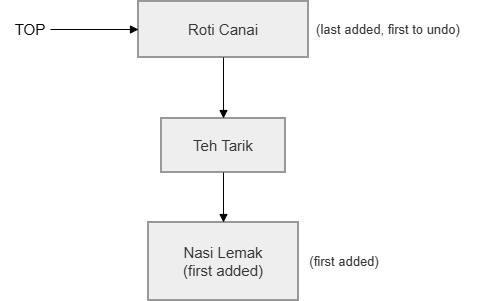

The diagram above was exported from draw.io. Its source (the exported page's mxGraphModel, read from the mxfile embedded in the PNG):
<mxGraphModel dx="911" dy="531" grid="1" gridSize="10" guides="1" tooltips="1" connect="1" arrows="1" fold="1" page="1" pageScale="1" pageWidth="827" pageHeight="1169" math="0" shadow="0">
  <root>
    <mxCell id="0" />
    <mxCell id="1" parent="0" />
    <mxCell id="kriW4uKuLytvACmzGNyg-27" parent="1" style="whiteSpace=wrap;strokeWidth=2;fillColor=light-dark(#eeeeee,#1f2020);strokeColor=light-dark(#999999,#cccccc);fontColor=light-dark(#333333,#cccccc);fontSize=15;" value="Roti Canai" vertex="1">
      <mxGeometry height="56" width="170" x="298" y="155" as="geometry" />
    </mxCell>
    <mxCell id="kriW4uKuLytvACmzGNyg-28" parent="1" style="whiteSpace=wrap;strokeWidth=2;fillColor=light-dark(#eeeeee,#1f2020);strokeColor=light-dark(#999999,#cccccc);fontColor=light-dark(#333333,#cccccc);fontSize=15;" value="Teh Tarik" vertex="1">
      <mxGeometry height="54" width="124" x="321" y="272" as="geometry" />
    </mxCell>
    <mxCell id="kriW4uKuLytvACmzGNyg-29" parent="1" style="whiteSpace=wrap;strokeWidth=2;fillColor=light-dark(#eeeeee,#1f2020);strokeColor=light-dark(#999999,#cccccc);fontColor=light-dark(#333333,#cccccc);fontSize=15;" value="Nasi Lemak&#10;(first added)" vertex="1">
      <mxGeometry height="78" width="150" x="308" y="376" as="geometry" />
    </mxCell>
    <mxCell id="kriW4uKuLytvACmzGNyg-30" edge="1" parent="1" style="curved=1;startArrow=none;endArrow=block;entryX=0;entryY=0.5;rounded=0;entryDx=0;entryDy=0;" target="kriW4uKuLytvACmzGNyg-27" value="">
      <mxGeometry relative="1" as="geometry">
        <Array as="points" />
        <mxPoint x="210" y="183" as="sourcePoint" />
      </mxGeometry>
    </mxCell>
    <mxCell id="kriW4uKuLytvACmzGNyg-31" edge="1" parent="1" source="kriW4uKuLytvACmzGNyg-27" style="curved=1;startArrow=none;endArrow=block;exitX=0.5;exitY=1;entryX=0.5;entryY=0;rounded=0;" target="kriW4uKuLytvACmzGNyg-28" value="">
      <mxGeometry relative="1" as="geometry">
        <Array as="points" />
      </mxGeometry>
    </mxCell>
    <mxCell id="kriW4uKuLytvACmzGNyg-32" edge="1" parent="1" source="kriW4uKuLytvACmzGNyg-28" style="curved=1;startArrow=none;endArrow=block;exitX=0.5;exitY=1;entryX=0.5;entryY=0;rounded=0;" target="kriW4uKuLytvACmzGNyg-29" value="">
      <mxGeometry relative="1" as="geometry">
        <Array as="points" />
      </mxGeometry>
    </mxCell>
    <mxCell id="kriW4uKuLytvACmzGNyg-40" parent="1" style="text;html=1;whiteSpace=wrap;strokeColor=none;fillColor=none;align=center;verticalAlign=middle;rounded=0;" value="&lt;font style=&quot;font-size: 15px;&quot;&gt;TOP&lt;/font&gt;" vertex="1">
      <mxGeometry height="30" width="60" x="160" y="168" as="geometry" />
    </mxCell>
    <mxCell id="kriW4uKuLytvACmzGNyg-41" parent="1" style="text;html=1;whiteSpace=wrap;strokeColor=none;fillColor=none;align=center;verticalAlign=middle;rounded=0;" value="&lt;span style=&quot;color: rgb(51, 51, 51);&quot;&gt;&lt;font style=&quot;font-size: 13px;&quot;&gt;(last added, first to undo)&lt;/font&gt;&lt;/span&gt;" vertex="1">
      <mxGeometry height="30" width="180" x="458" y="168" as="geometry" />
    </mxCell>
    <mxCell id="kriW4uKuLytvACmzGNyg-44" parent="1" style="text;html=1;whiteSpace=wrap;strokeColor=none;fillColor=none;align=center;verticalAlign=middle;rounded=0;" value="&lt;span style=&quot;color: rgb(51, 51, 51);&quot;&gt;&lt;font style=&quot;font-size: 13px;&quot;&gt;(first added)&lt;/font&gt;&lt;/span&gt;" vertex="1">
      <mxGeometry height="30" width="180" x="414" y="400" as="geometry" />
    </mxCell>
  </root>
</mxGraphModel>